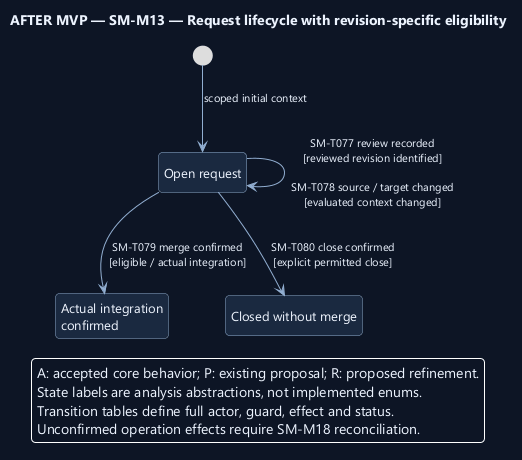

The diagram above was rendered by PlantUML. Its source (embedded in the PNG):
@startuml
' OWNER-MVP-2026-11-04 review: Future after MVP. Provider, advanced Sprint/review, or untrusted execution requirement retained as deferred.
skinparam backgroundColor #0D1525
skinparam defaultFontColor #EDF4FF
skinparam defaultFontName Segoe UI
skinparam defaultFontSize 13
skinparam shadowing false
skinparam roundcorner 8
skinparam ArrowColor #91AED1
skinparam ArrowFontSize 11
skinparam stateBackgroundColor #1A2940
skinparam stateBorderColor #91AED1
skinparam stateStartColor #60C7E5
skinparam stateEndColor #60C7E5
skinparam noteBackgroundColor #4A302B
skinparam noteBorderColor #F1AD8A
skinparam nodesep 38
skinparam ranksep 48
hide empty description
top to bottom direction

title AFTER MVP — SM-M13 — Request lifecycle with revision-specific eligibility
state "Open request" as Open
state "Actual integration\nconfirmed" as Merged
state "Closed without merge" as Closed
[*] --> Open : scoped initial context
Open --> Open : SM-T077 review recorded\n[reviewed revision identified]\n\nSM-T078 source / target changed\n[evaluated context changed]
Open --> Merged : SM-T079 merge confirmed\n[eligible / actual integration]
Open --> Closed : SM-T080 close confirmed\n[explicit permitted close]
legend bottom
A: accepted core behavior; P: existing proposal; R: proposed refinement.
State labels are analysis abstractions, not implemented enums.
Transition tables define full actor, guard, effect and status.
Unconfirmed operation effects require SM-M18 reconciliation.
endlegend
@enduml